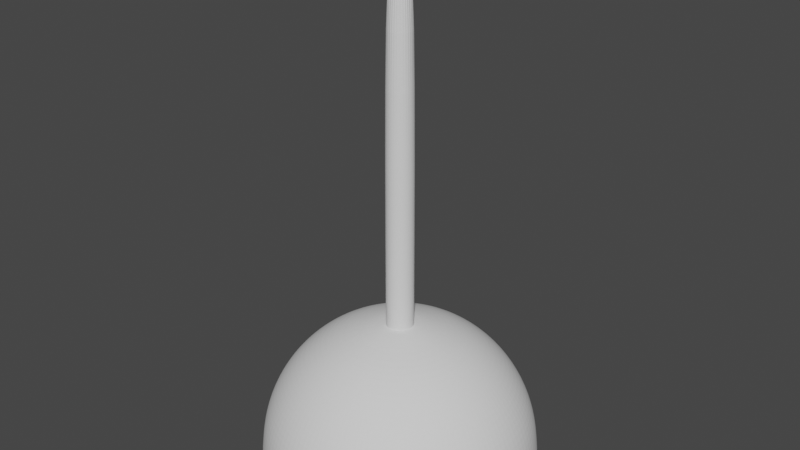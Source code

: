 # Source: Lamp_Shade.blend  (saved by Blender 2.93.20; exported with 4.5.12 LTS)
import bpy
from mathutils import Matrix  # noqa: F401  (used for matrix-valued properties, if any)

bpy.ops.wm.read_factory_settings(use_empty=True)
scene = bpy.context.scene
scene.name = 'Scene'

# ---- collections
col_collection = bpy.data.collections.new('Collection'); scene.collection.children.link(col_collection)

# ---- world
world_world = bpy.data.worlds.new('World'); scene.world = world_world
world_world.use_nodes = True; world_world.node_tree.nodes.clear()
_N = world_world.node_tree.nodes; _L = world_world.node_tree.links
n0 = _N.new('ShaderNodeOutputWorld'); n0.name = 'World Output'; n0.location = (300, 300)
n1 = _N.new('ShaderNodeBackground'); n1.name = 'Background'; n1.location = (10, 300)
n1.inputs[0].default_value = (0.05088, 0.05088, 0.05088, 1.0)
_L.new(n1.outputs[0], n0.inputs[0])
n0.is_active_output = True
world_world.color = (0.05088, 0.05088, 0.05088)
world_world.use_sun_shadow = False
world_world.sun_shadow_jitter_overblur = 0.0

# ---- meshes
me_sphere = bpy.data.meshes.new('Sphere')
me_sphere.from_pydata([(0.0, 0.1951, 0.9808), (0.0, 0.3827, 0.9239), (0.0, 0.5556, 0.8315), (0.0, 0.7071, 0.7071), (0.0, 0.8315, 0.5556), (0.0, 0.9239, 0.3827), (0.0, 0.9808, 0.1951), (0.03806, 0.1913, 0.9808), (0.07466, 0.3753, 0.9239), (0.1084, 0.5449, 0.8315), (0.1379, 0.6935, 0.7071), (0.1622, 0.8155, 0.5556), (0.1802, 0.9061, 0.3827), (0.1913, 0.9619, 0.1951), (0.1951, 0.9808, -4.371e-08), (0.07466, 0.1802, 0.9808), (0.1464, 0.3536, 0.9239), (0.2126, 0.5133, 0.8315), (0.2706, 0.6533, 0.7071), (0.3182, 0.7682, 0.5556), (0.3536, 0.8536, 0.3827), (0.3753, 0.9061, 0.1951), (0.3827, 0.9239, -4.371e-08), (-8.077e-08, -1.209e-07, 3.5), (-0.01903, 0.09567, 3.49), (-0.09567, 0.01903, 3.49), (0.1084, 0.1622, 0.9808), (0.2126, 0.3182, 0.9239), (0.3087, 0.4619, 0.8315), (0.3928, 0.5879, 0.7071), (0.4619, 0.6913, 0.5556), (0.5133, 0.7682, 0.3827), (0.5449, 0.8155, 0.1951), (0.5556, 0.8315, -4.371e-08), (-0.09012, 0.03733, 3.49), (-0.05419, 0.08111, 3.49), (-0.03733, 0.09012, 3.49), (-0.08111, 0.05419, 3.49), (-0.06897, 0.06897, 3.49), (-0.09567, -0.01903, 3.49), (0.1379, 0.1379, 0.9808), (0.2706, 0.2706, 0.9239), (0.3928, 0.3928, 0.8315), (0.5, 0.5, 0.7071), (0.5879, 0.5879, 0.5556), (0.6533, 0.6533, 0.3827), (0.6935, 0.6935, 0.1951), (0.7071, 0.7071, -4.371e-08), (0.1622, 0.1084, 0.9808), (0.3182, 0.2126, 0.9239), (0.4619, 0.3087, 0.8315), (0.5879, 0.3928, 0.7071), (0.6913, 0.4619, 0.5556), (0.7682, 0.5133, 0.3827), (0.8155, 0.5449, 0.1951), (0.8315, 0.5556, -4.371e-08), (0.1802, 0.07466, 0.9808), (0.3536, 0.1464, 0.9239), (0.5133, 0.2126, 0.8315), (0.6533, 0.2706, 0.7071), (0.7682, 0.3182, 0.5556), (0.8536, 0.3536, 0.3827), (0.9061, 0.3753, 0.1951), (0.9239, 0.3827, -4.371e-08), (0.1913, 0.03806, 0.9808), (0.3753, 0.07466, 0.9239), (0.5449, 0.1084, 0.8315), (0.6935, 0.1379, 0.7071), (0.8155, 0.1622, 0.5556), (0.9061, 0.1802, 0.3827), (0.9619, 0.1913, 0.1951), (0.9808, 0.1951, -4.371e-08), (0.1951, -6.874e-08, 0.9808), (0.3827, -1.209e-07, 0.9239), (0.5556, -1.134e-07, 0.8315), (0.7071, -4.638e-08, 0.7071), (0.8315, -9.109e-08, 0.5556), (0.9239, -1.658e-08, 0.3827), (0.9808, -9.109e-08, 0.1951), (1.0, -1.656e-07, -4.371e-08), (0.1913, -0.03806, 0.9808), (0.3753, -0.07466, 0.9239), (0.5449, -0.1084, 0.8315), (0.6935, -0.1379, 0.7071), (0.8155, -0.1622, 0.5556), (0.9061, -0.1802, 0.3827), (0.9619, -0.1913, 0.1951), (0.9808, -0.1951, -4.371e-08), (0.1802, -0.07466, 0.9808), (0.3536, -0.1464, 0.9239), (0.5133, -0.2126, 0.8315), (0.6533, -0.2706, 0.7071), (0.7682, -0.3182, 0.5556), (0.8536, -0.3536, 0.3827), (0.9061, -0.3753, 0.1951), (0.9239, -0.3827, -4.371e-08), (0.1622, -0.1084, 0.9808), (0.3182, -0.2126, 0.9239), (0.4619, -0.3087, 0.8315), (0.5879, -0.3928, 0.7071), (0.6913, -0.4619, 0.5556), (0.7682, -0.5133, 0.3827), (0.8155, -0.5449, 0.1951), (0.8315, -0.5556, -4.371e-08), (0.1379, -0.1379, 0.9808), (0.2706, -0.2706, 0.9239), (0.3928, -0.3928, 0.8315), (0.5, -0.5, 0.7071), (0.5879, -0.5879, 0.5556), (0.6533, -0.6533, 0.3827), (0.6935, -0.6935, 0.1951), (0.7071, -0.7071, -4.371e-08), (0.1084, -0.1622, 0.9808), (0.2126, -0.3182, 0.9239), (0.3087, -0.4619, 0.8315), (0.3928, -0.5879, 0.7071), (0.4619, -0.6913, 0.5556), (0.5133, -0.7682, 0.3827), (0.5449, -0.8155, 0.1951), (0.5556, -0.8315, -4.371e-08), (0.07466, -0.1802, 0.9808), (0.1464, -0.3536, 0.9239), (0.2126, -0.5133, 0.8315), (0.2706, -0.6533, 0.7071), (0.3182, -0.7682, 0.5556), (0.3536, -0.8536, 0.3827), (0.3753, -0.9061, 0.1951), (0.3827, -0.9239, -4.371e-08), (0.03806, -0.1913, 0.9808), (0.07466, -0.3753, 0.9239), (0.1084, -0.5449, 0.8315), (0.1379, -0.6935, 0.7071), (0.1622, -0.8155, 0.5556), (0.1802, -0.9061, 0.3827), (0.1913, -0.9619, 0.1951), (0.1951, -0.9808, -4.371e-08), (2.154e-09, -0.1951, 0.9808), (-2.765e-08, -0.3827, 0.9239), (-6.49e-08, -0.5556, 0.8315), (4.686e-08, -0.7071, 0.7071), (-1.275e-08, -0.8315, 0.5556), (1.706e-08, -0.9239, 0.3827), (-7.235e-08, -0.9808, 0.1951), (-2.661e-07, -1.0, -4.371e-08), (-0.03806, -0.1913, 0.9808), (-0.07466, -0.3753, 0.9239), (-0.1084, -0.5449, 0.8315), (-0.1379, -0.6935, 0.7071), (-0.1622, -0.8155, 0.5556), (-0.1802, -0.9061, 0.3827), (-0.1913, -0.9619, 0.1951), (-0.1951, -0.9808, -4.371e-08), (-0.07466, -0.1802, 0.9808), (-0.1464, -0.3536, 0.9239), (-0.2126, -0.5133, 0.8315), (-0.2706, -0.6533, 0.7071), (-0.3182, -0.7682, 0.5556), (-0.3536, -0.8536, 0.3827), (-0.3753, -0.9061, 0.1951), (-0.3827, -0.9239, -4.371e-08), (-0.1084, -0.1622, 0.9808), (-0.2126, -0.3182, 0.9239), (-0.3087, -0.4619, 0.8315), (-0.3928, -0.5879, 0.7071), (-0.4619, -0.6913, 0.5556), (-0.5133, -0.7682, 0.3827), (-0.5449, -0.8155, 0.1951), (-0.5556, -0.8315, -4.371e-08), (-0.09755, -9.667e-08, 3.49), (-0.1379, -0.1379, 0.9808), (-0.2706, -0.2706, 0.9239), (-0.3928, -0.3928, 0.8315), (-0.5, -0.5, 0.7071), (-0.5879, -0.5879, 0.5556), (-0.6533, -0.6533, 0.3827), (-0.6935, -0.6935, 0.1951), (-0.7071, -0.7071, -4.371e-08), (-0.08111, -0.05419, 3.49), (-0.09012, -0.03733, 3.49), (-0.05419, -0.08111, 3.49), (-0.06897, -0.06897, 3.49), (-0.03733, -0.09012, 3.49), (-0.01903, -0.09567, 3.49), (0.01903, 0.1932, 0.9808), (-0.1622, -0.1084, 0.9808), (-0.3182, -0.2126, 0.9239), (-0.4619, -0.3087, 0.8315), (-0.5879, -0.3928, 0.7071), (-0.6913, -0.4619, 0.5556), (-0.7682, -0.5133, 0.3827), (-0.8155, -0.5449, 0.1951), (-0.8315, -0.5556, -4.371e-08), (0.06897, -0.06897, 3.49), (0.08111, -0.05419, 3.49), (0.01903, -0.09567, 3.49), (-3.931e-08, -0.09755, 3.49), (0.05419, -0.08111, 3.49), (0.03733, -0.09012, 3.49), (-0.1802, -0.07466, 0.9808), (-0.3536, -0.1464, 0.9239), (-0.5133, -0.2126, 0.8315), (-0.6533, -0.2706, 0.7071), (-0.7682, -0.3182, 0.5556), (-0.8536, -0.3536, 0.3827), (-0.9061, -0.3753, 0.1951), (-0.9239, -0.3827, -4.371e-08), (0.09567, -0.01903, 3.49), (0.09012, -0.03733, 3.49), (0.09755, -9.481e-08, 3.49), (0.09567, 0.01903, 3.49), (-4.038e-08, 0.09755, 3.49), (0.08111, 0.05419, 3.49), (0.09012, 0.03733, 3.49), (-0.1913, -0.03806, 0.9808), (-0.3753, -0.07466, 0.9239), (-0.5449, -0.1084, 0.8315), (-0.6935, -0.1379, 0.7071), (-0.8155, -0.1622, 0.5556), (-0.9061, -0.1802, 0.3827), (-0.9619, -0.1913, 0.1951), (-0.9808, -0.1951, -4.371e-08), (0.05419, 0.08111, 3.49), (0.06897, 0.06897, 3.49), (0.01903, 0.09567, 3.49), (0.03733, 0.09012, 3.49), (-0.01903, 0.1932, 0.9808), (-0.01903, 0.09567, 0.9904), (-0.03733, 0.09012, 0.9904), (-0.1951, -7.246e-08, 0.9808), (-0.3827, -4.638e-08, 0.9239), (-0.5556, 5.771e-09, 0.8315), (-0.7071, -9.109e-08, 0.7071), (-0.8315, -4.638e-08, 0.5556), (-0.9239, -1.68e-09, 0.3827), (-0.9808, 7.283e-08, 0.1951), (-1.0, 3.858e-07, -4.371e-08), (-0.05419, 0.08111, 0.9904), (-0.06897, 0.06897, 0.9904), (-0.08111, 0.05419, 0.9904), (-0.09012, 0.03733, 0.9904), (-0.09567, 0.01903, 0.9904), (-0.09755, -9.667e-08, 0.9904), (-0.09567, -0.01903, 0.9904), (-0.1913, 0.03806, 0.9808), (-0.3753, 0.07466, 0.9239), (-0.5449, 0.1084, 0.8315), (-0.6935, 0.1379, 0.7071), (-0.8155, 0.1622, 0.5556), (-0.9061, 0.1802, 0.3827), (-0.9619, 0.1913, 0.1951), (-0.9808, 0.1951, -4.371e-08), (-0.08111, -0.05419, 0.9904), (-0.06897, -0.06897, 0.9904), (-0.05419, -0.08111, 0.9904), (-0.03733, -0.09012, 0.9904), (-0.01903, -0.09567, 0.9904), (-3.931e-08, -0.09755, 0.9904), (0.01903, -0.09567, 0.9904), (-0.1802, 0.07466, 0.9808), (-0.3536, 0.1464, 0.9239), (-0.5133, 0.2126, 0.8315), (-0.6533, 0.2706, 0.7071), (-0.7682, 0.3182, 0.5556), (-0.8536, 0.3536, 0.3827), (-0.9061, 0.3753, 0.1951), (-0.9239, 0.3827, -4.371e-08), (0.03733, -0.09012, 0.9904), (0.05419, -0.08111, 0.9904), (0.06897, -0.06897, 0.9904), (0.08111, -0.05419, 0.9904), (0.09012, -0.03733, 0.9904), (0.09567, -0.01903, 0.9904), (0.09755, -9.481e-08, 0.9904), (-0.1622, 0.1084, 0.9808), (-0.3182, 0.2126, 0.9239), (-0.4619, 0.3087, 0.8315), (-0.5879, 0.3928, 0.7071), (-0.6913, 0.4619, 0.5556), (-0.7682, 0.5133, 0.3827), (-0.8155, 0.5449, 0.1951), (-0.8315, 0.5556, -4.371e-08), (0.09567, 0.01903, 0.9904), (0.09012, 0.03733, 0.9904), (0.08111, 0.05419, 0.9904), (0.06897, 0.06897, 0.9904), (0.05419, 0.08111, 0.9904), (0.03733, 0.09012, 0.9904), (0.01903, 0.09567, 0.9904), (-0.1379, 0.1379, 0.9808), (-0.2706, 0.2706, 0.9239), (-0.3928, 0.3928, 0.8315), (-0.5, 0.5, 0.7071), (-0.5879, 0.5879, 0.5556), (-0.6533, 0.6533, 0.3827), (-0.6935, 0.6935, 0.1951), (-0.7071, 0.7071, -4.371e-08), (-4.038e-08, 0.09755, 0.9904), (-0.05636, 0.1858, 0.9808), (-0.09152, 0.1712, 0.9808), (-0.1232, 0.1501, 0.9808), (-0.1501, 0.1232, 0.9808), (-0.1712, 0.09152, 0.9808), (-0.1858, 0.05636, 0.9808), (-0.1084, 0.1622, 0.9808), (-0.2126, 0.3182, 0.9239), (-0.3087, 0.4619, 0.8315), (-0.3928, 0.5879, 0.7071), (-0.4619, 0.6913, 0.5556), (-0.5133, 0.7682, 0.3827), (-0.5449, 0.8155, 0.1951), (-0.5556, 0.8315, -4.371e-08), (-0.1932, 0.01903, 0.9808), (-0.1932, -0.01903, 0.9808), (-0.1858, -0.05636, 0.9808), (-0.1712, -0.09152, 0.9808), (-0.09012, -0.03733, 0.9904), (-0.1501, -0.1232, 0.9808), (-0.1232, -0.1501, 0.9808), (-0.07466, 0.1802, 0.9808), (-0.1464, 0.3536, 0.9239), (-0.2126, 0.5133, 0.8315), (-0.2706, 0.6533, 0.7071), (-0.3182, 0.7682, 0.5556), (-0.3536, 0.8536, 0.3827), (-0.3753, 0.9061, 0.1951), (-0.3827, 0.9239, -4.371e-08), (-0.09152, -0.1712, 0.9808), (-0.05636, -0.1858, 0.9808), (-0.01903, -0.1932, 0.9808), (0.01903, -0.1932, 0.9808), (0.05636, -0.1858, 0.9808), (0.09152, -0.1712, 0.9808), (0.1232, -0.1501, 0.9808), (-0.03806, 0.1913, 0.9808), (-0.07466, 0.3753, 0.9239), (-0.1084, 0.5449, 0.8315), (-0.1379, 0.6935, 0.7071), (-0.1622, 0.8155, 0.5556), (-0.1802, 0.9061, 0.3827), (-0.1913, 0.9619, 0.1951), (-0.1951, 0.9808, -4.371e-08), (0.1501, -0.1232, 0.9808), (0.1712, -0.09152, 0.9808), (0.1858, -0.05636, 0.9808), (0.1932, -0.01903, 0.9808), (0.1932, 0.01903, 0.9808), (0.1858, 0.05636, 0.9808), (0.1712, 0.09152, 0.9808), (5.386e-07, 1.0, -4.371e-08), (0.1501, 0.1232, 0.9808), (0.1232, 0.1501, 0.9808), (0.09152, 0.1712, 0.9808), (0.05636, 0.1858, 0.9808)], [], [(0, 296, 183), (182, 23, 181), (238, 239, 34, 37), (1, 0, 183, 7, 8), (351, 285, 26), (2, 1, 8, 9), (224, 23, 221), (3, 2, 9, 10), (223, 23, 224), (4, 3, 10, 11), (183, 287, 7), (5, 4, 11, 12), (270, 271, 206, 207), (6, 5, 12, 13), (349, 283, 48), (348, 6, 13, 14), (349, 284, 283), (14, 13, 21, 22), (7, 287, 352), (179, 23, 180), (352, 286, 15), (8, 7, 352, 15, 16), (351, 286, 285), (9, 8, 16, 17), (269, 270, 207, 193), (10, 9, 17, 18), (350, 285, 284), (11, 10, 18, 19), (350, 284, 40), (12, 11, 19, 20), (283, 284, 222, 211), (13, 12, 20, 21), (18, 17, 28, 29), (347, 283, 282), (19, 18, 29, 30), (347, 282, 56), (20, 19, 30, 31), (281, 282, 212, 209), (21, 20, 31, 32), (346, 282, 281), (22, 21, 32, 33), (15, 286, 351), (194, 23, 195), (240, 241, 168, 25), (16, 15, 351, 26, 27), (17, 16, 27, 28), (33, 32, 46, 47), (26, 285, 350), (27, 26, 350, 40, 41), (28, 27, 41, 42), (29, 28, 42, 43), (30, 29, 43, 44), (31, 30, 44, 45), (32, 31, 45, 46), (44, 43, 51, 52), (45, 44, 52, 53), (46, 45, 53, 54), (47, 46, 54, 55), (40, 284, 349), (41, 40, 349, 48, 49), (42, 41, 49, 50), (43, 42, 50, 51), (48, 283, 347), (49, 48, 347, 56, 57), (50, 49, 57, 58), (51, 50, 58, 59), (52, 51, 59, 60), (53, 52, 60, 61), (54, 53, 61, 62), (55, 54, 62, 63), (60, 59, 67, 68), (61, 60, 68, 69), (62, 61, 69, 70), (63, 62, 70, 71), (56, 282, 346), (57, 56, 346, 64, 65), (58, 57, 65, 66), (59, 58, 66, 67), (65, 64, 345, 72, 73), (66, 65, 73, 74), (67, 66, 74, 75), (68, 67, 75, 76), (69, 68, 76, 77), (70, 69, 77, 78), (71, 70, 78, 79), (64, 281, 345), (77, 76, 84, 85), (78, 77, 85, 86), (79, 78, 86, 87), (72, 272, 344), (73, 72, 344, 80, 81), (74, 73, 81, 82), (75, 74, 82, 83), (76, 75, 83, 84), (82, 81, 89, 90), (83, 82, 90, 91), (84, 83, 91, 92), (85, 84, 92, 93), (86, 85, 93, 94), (87, 86, 94, 95), (80, 271, 343), (81, 80, 343, 88, 89), (94, 93, 101, 102), (95, 94, 102, 103), (88, 270, 342), (89, 88, 342, 96, 97), (90, 89, 97, 98), (91, 90, 98, 99), (92, 91, 99, 100), (93, 92, 100, 101), (98, 97, 105, 106), (99, 98, 106, 107), (100, 99, 107, 108), (101, 100, 108, 109), (102, 101, 109, 110), (103, 102, 110, 111), (96, 269, 341), (97, 96, 341, 104, 105), (110, 109, 117, 118), (111, 110, 118, 119), (104, 268, 332), (105, 104, 332, 112, 113), (106, 105, 113, 114), (107, 106, 114, 115), (108, 107, 115, 116), (109, 108, 116, 117), (115, 114, 122, 123), (116, 115, 123, 124), (117, 116, 124, 125), (118, 117, 125, 126), (119, 118, 126, 127), (112, 267, 331), (113, 112, 331, 120, 121), (114, 113, 121, 122), (127, 126, 134, 135), (120, 266, 330), (121, 120, 330, 128, 129), (122, 121, 129, 130), (123, 122, 130, 131), (124, 123, 131, 132), (125, 124, 132, 133), (126, 125, 133, 134), (131, 130, 138, 139), (132, 131, 139, 140), (133, 132, 140, 141), (134, 133, 141, 142), (135, 134, 142, 143), (128, 257, 329), (129, 128, 329, 136, 137), (130, 129, 137, 138), (143, 142, 150, 151), (136, 256, 328), (137, 136, 328, 144, 145), (138, 137, 145, 146), (139, 138, 146, 147), (140, 139, 147, 148), (141, 140, 148, 149), (142, 141, 149, 150), (148, 147, 155, 156), (149, 148, 156, 157), (150, 149, 157, 158), (151, 150, 158, 159), (144, 255, 327), (145, 144, 327, 152, 153), (146, 145, 153, 154), (147, 146, 154, 155), (24, 23, 210), (153, 152, 326, 160, 161), (154, 153, 161, 162), (155, 154, 162, 163), (156, 155, 163, 164), (157, 156, 164, 165), (158, 157, 165, 166), (210, 23, 223), (159, 158, 166, 167), (152, 254, 326), (168, 23, 25), (165, 164, 173, 174), (34, 23, 37), (166, 165, 174, 175), (25, 23, 34), (167, 166, 175, 176), (160, 253, 317), (195, 23, 182), (35, 23, 36), (161, 160, 317, 169, 170), (36, 23, 24), (162, 161, 170, 171), (38, 23, 35), (163, 162, 171, 172), (37, 23, 38), (164, 163, 172, 173), (170, 169, 316, 184, 185), (253, 254, 181, 179), (171, 170, 185, 186), (345, 281, 272), (172, 171, 186, 187), (345, 272, 72), (173, 172, 187, 188), (227, 236, 35, 36), (174, 173, 188, 189), (178, 23, 39), (175, 174, 189, 190), (180, 23, 177), (176, 175, 190, 191), (169, 252, 316), (196, 23, 197), (346, 281, 64), (189, 188, 202, 203), (39, 23, 168), (190, 189, 203, 204), (177, 23, 178), (191, 190, 204, 205), (184, 251, 314), (197, 23, 194), (344, 272, 271), (185, 184, 314, 198, 199), (344, 271, 80), (186, 185, 199, 200), (272, 281, 209, 208), (187, 186, 200, 201), (343, 271, 270), (188, 187, 201, 202), (343, 270, 88), (342, 270, 269), (200, 199, 214, 215), (342, 269, 96), (201, 200, 215, 216), (282, 283, 211, 212), (202, 201, 216, 217), (341, 269, 268), (203, 202, 217, 218), (341, 268, 104), (204, 203, 218, 219), (296, 226, 24, 210), (205, 204, 219, 220), (198, 315, 313), (207, 23, 193), (285, 286, 224, 221), (199, 198, 313, 213, 214), (286, 287, 223, 224), (219, 218, 233, 234), (330, 266, 257), (220, 219, 234, 235), (213, 242, 312), (192, 23, 196), (332, 268, 267), (214, 213, 312, 228, 229), (332, 267, 112), (215, 214, 229, 230), (237, 238, 37, 38), (216, 215, 230, 231), (331, 267, 266), (217, 216, 231, 232), (331, 266, 120), (218, 217, 232, 233), (230, 229, 244, 245), (329, 257, 256), (231, 230, 245, 246), (329, 256, 136), (232, 231, 246, 247), (284, 285, 221, 222), (233, 232, 247, 248), (328, 256, 255), (234, 233, 248, 249), (328, 255, 144), (235, 234, 249, 250), (228, 241, 311), (193, 23, 192), (330, 257, 128), (229, 228, 311, 243, 244), (257, 266, 197, 194), (249, 248, 263, 264), (226, 227, 36, 24), (250, 249, 264, 265), (243, 240, 302), (206, 23, 207), (241, 242, 39, 168), (244, 243, 302, 258, 259), (327, 255, 254), (245, 244, 259, 260), (327, 254, 152), (246, 245, 260, 261), (242, 315, 178, 39), (247, 246, 261, 262), (326, 254, 253), (248, 247, 262, 263), (326, 253, 160), (252, 253, 179, 180), (261, 260, 275, 276), (316, 252, 251), (262, 261, 276, 277), (316, 251, 184), (263, 262, 277, 278), (271, 272, 208, 206), (264, 263, 278, 279), (314, 251, 315), (265, 264, 279, 280), (258, 239, 301), (208, 23, 206), (317, 253, 252), (259, 258, 301, 273, 274), (317, 252, 169), (260, 259, 274, 275), (312, 241, 228), (280, 279, 294, 295), (273, 238, 300), (209, 23, 208), (314, 315, 198), (274, 273, 300, 288, 289), (251, 252, 180, 177), (275, 274, 289, 290), (313, 315, 242), (276, 275, 290, 291), (313, 242, 213), (277, 276, 291, 292), (236, 237, 38, 35), (278, 277, 292, 293), (312, 242, 241), (279, 278, 293, 294), (256, 257, 194, 195), (292, 291, 306, 307), (302, 240, 239), (293, 292, 307, 308), (302, 239, 258), (294, 293, 308, 309), (268, 269, 193, 192), (295, 294, 309, 310), (288, 237, 299), (211, 23, 212), (315, 251, 177, 178), (289, 288, 299, 303, 304), (311, 241, 240), (290, 289, 304, 305), (311, 240, 243), (291, 290, 305, 306), (303, 236, 298), (212, 23, 209), (301, 239, 238), (304, 303, 298, 318, 319), (301, 238, 273), (305, 304, 319, 320), (254, 255, 182, 181), (306, 305, 320, 321), (300, 238, 237), (307, 306, 321, 322), (300, 237, 288), (308, 307, 322, 323), (287, 296, 210, 223), (309, 308, 323, 324), (299, 237, 236), (310, 309, 324, 325), (322, 321, 336, 337), (266, 267, 196, 197), (323, 322, 337, 338), (297, 227, 226), (324, 323, 338, 339), (297, 226, 333), (325, 324, 339, 340), (318, 227, 297), (222, 23, 211), (299, 236, 303), (319, 318, 297, 333, 334), (267, 268, 192, 196), (320, 319, 334, 335), (298, 236, 227), (321, 320, 335, 336), (298, 227, 318), (255, 256, 195, 182), (334, 333, 225, 0, 1), (225, 226, 296), (335, 334, 1, 2), (239, 240, 25, 34), (336, 335, 2, 3), (221, 23, 222), (337, 336, 3, 4), (183, 296, 287), (338, 337, 4, 5), (352, 287, 286), (339, 338, 5, 6), (225, 296, 0), (340, 339, 6, 348), (333, 226, 225), (181, 23, 179)])
_k = {(286, 287): 1.0, (284, 285): 1.0, (282, 283): 1.0, (287, 296): 1.0, (285, 286): 1.0, (281, 282): 1.0, (272, 281): 1.0, (270, 271): 1.0, (283, 284): 1.0, (266, 267): 1.0, (256, 257): 1.0, (271, 272): 1.0, (269, 270): 1.0, (268, 269): 1.0, (255, 256): 1.0, (254, 255): 1.0, (252, 253): 1.0, (267, 268): 1.0, (257, 266): 1.0, (251, 315): 1.0, (241, 242): 1.0, (253, 254): 1.0, (251, 252): 1.0, (237, 238): 1.0, (227, 236): 1.0, (239, 240): 1.0, (242, 315): 1.0, (240, 241): 1.0, (226, 227): 1.0, (226, 296): 1.0, (236, 237): 1.0, (238, 239): 1.0}
me_sphere.attributes.new('crease_edge', 'FLOAT', 'EDGE').data.foreach_set('value', [_k.get((min(e.vertices), max(e.vertices)), 0.0) for e in me_sphere.edges])
_uv = me_sphere.uv_layers.new(name='UVMap')
_uv.uv.foreach_set('vector', [0.75, 0.9375, 0.7422, 0.9688, 0.7344, 0.9375, 0.2109, 0.9688, 0.2031, 1.0, 0.1953, 0.9688, 0.9141, 0.9688, 0.9297, 0.9688, 0.9297, 0.9688, 0.9141, 0.9688, 0.75, 0.875, 0.75, 0.9375, 0.7344, 0.9375, 0.7188, 0.9375, 0.7188, 0.875, 0.6719, 0.9375, 0.6641, 0.9688, 0.6562, 0.9375, 0.75, 0.8125, 0.75, 0.875, 0.7188, 0.875, 0.7188, 0.8125, 0.6797, 0.9688, 0.6719, 1.0, 0.6641, 0.9688, 0.75, 0.75, 0.75, 0.8125, 0.7188, 0.8125, 0.7188, 0.75, 0.7109, 0.9688, 0.7031, 1.0, 0.6953, 0.9688, 0.75, 0.6875, 0.75, 0.75, 0.7188, 0.75, 0.7188, 0.6875, 0.7344, 0.9375, 0.7266, 0.9688, 0.7188, 0.9375, 0.75, 0.625, 0.75, 0.6875, 0.7188, 0.6875, 0.7188, 0.625, 0.4453, 0.9688, 0.4609, 0.9688, 0.4609, 0.9688, 0.4453, 0.9688, 0.75, 0.5625, 0.75, 0.625, 0.7188, 0.625, 0.7188, 0.5625, 0.6094, 0.9375, 0.6016, 0.9688, 0.5937, 0.9375, 0.75, 0.5, 0.75, 0.5625, 0.7188, 0.5625, 0.7188, 0.5, 0.6094, 0.9375, 0.6172, 0.9688, 0.6016, 0.9688, 0.7188, 0.5, 0.7188, 0.5625, 0.6875, 0.5625, 0.6875, 0.5, 0.7188, 0.9375, 0.7109, 0.9688, 0.7031, 0.9375, 0.1484, 0.9688, 0.1406, 1.0, 0.1328, 0.9688, 0.7031, 0.9375, 0.6953, 0.9688, 0.6875, 0.9375, 0.7188, 0.875, 0.7188, 0.9375, 0.7031, 0.9375, 0.6875, 0.9375, 0.6875, 0.875, 0.6719, 0.9375, 0.6797, 0.9688, 0.6641, 0.9688, 0.7188, 0.8125, 0.7188, 0.875, 0.6875, 0.875, 0.6875, 0.8125, 0.4141, 0.9688, 0.4297, 0.9688, 0.4297, 0.9688, 0.4141, 0.9688, 0.7188, 0.75, 0.7188, 0.8125, 0.6875, 0.8125, 0.6875, 0.75, 0.6406, 0.9375, 0.6484, 0.9688, 0.6328, 0.9688, 0.7188, 0.6875, 0.7188, 0.75, 0.6875, 0.75, 0.6875, 0.6875, 0.6406, 0.9375, 0.6328, 0.9688, 0.625, 0.9375, 0.7188, 0.625, 0.7188, 0.6875, 0.6875, 0.6875, 0.6875, 0.625, 0.6016, 0.9688, 0.6172, 0.9688, 0.6172, 0.9688, 0.6016, 0.9688, 0.7188, 0.5625, 0.7188, 0.625, 0.6875, 0.625, 0.6875, 0.5625, 0.6875, 0.75, 0.6875, 0.8125, 0.6562, 0.8125, 0.6562, 0.75, 0.5781, 0.9375, 0.5859, 0.9688, 0.5703, 0.9688, 0.6875, 0.6875, 0.6875, 0.75, 0.6562, 0.75, 0.6562, 0.6875, 0.5781, 0.9375, 0.5703, 0.9688, 0.5625, 0.9375, 0.6875, 0.625, 0.6875, 0.6875, 0.6562, 0.6875, 0.6562, 0.625, 0.5391, 0.9688, 0.5547, 0.9688, 0.5547, 0.9688, 0.5391, 0.9688, 0.6875, 0.5625, 0.6875, 0.625, 0.6562, 0.625, 0.6562, 0.5625, 0.5469, 0.9375, 0.5547, 0.9688, 0.5391, 0.9688, 0.6875, 0.5, 0.6875, 0.5625, 0.6562, 0.5625, 0.6562, 0.5, 0.6875, 0.9375, 0.6797, 0.9688, 0.6719, 0.9375, 0.2734, 0.9688, 0.2656, 1.0, 0.2578, 0.9688, 0.9766, 0.9688, 0.9922, 0.9688, 0.9922, 0.9688, 0.9766, 0.9688, 0.6875, 0.875, 0.6875, 0.9375, 0.6719, 0.9375, 0.6562, 0.9375, 0.6562, 0.875, 0.6875, 0.8125, 0.6875, 0.875, 0.6562, 0.875, 0.6562, 0.8125, 0.6562, 0.5, 0.6562, 0.5625, 0.625, 0.5625, 0.625, 0.5, 0.6562, 0.9375, 0.6484, 0.9688, 0.6406, 0.9375, 0.6562, 0.875, 0.6562, 0.9375, 0.6406, 0.9375, 0.625, 0.9375, 0.625, 0.875, 0.6562, 0.8125, 0.6562, 0.875, 0.625, 0.875, 0.625, 0.8125, 0.6562, 0.75, 0.6562, 0.8125, 0.625, 0.8125, 0.625, 0.75, 0.6562, 0.6875, 0.6562, 0.75, 0.625, 0.75, 0.625, 0.6875, 0.6562, 0.625, 0.6562, 0.6875, 0.625, 0.6875, 0.625, 0.625, 0.6562, 0.5625, 0.6562, 0.625, 0.625, 0.625, 0.625, 0.5625, 0.625, 0.6875, 0.625, 0.75, 0.5938, 0.75, 0.5938, 0.6875, 0.625, 0.625, 0.625, 0.6875, 0.5938, 0.6875, 0.5938, 0.625, 0.625, 0.5625, 0.625, 0.625, 0.5938, 0.625, 0.5938, 0.5625, 0.625, 0.5, 0.625, 0.5625, 0.5938, 0.5625, 0.5938, 0.5, 0.625, 0.9375, 0.6172, 0.9688, 0.6094, 0.9375, 0.625, 0.875, 0.625, 0.9375, 0.6094, 0.9375, 0.5937, 0.9375, 0.5937, 0.875, 0.625, 0.8125, 0.625, 0.875, 0.5937, 0.875, 0.5938, 0.8125, 0.625, 0.75, 0.625, 0.8125, 0.5938, 0.8125, 0.5938, 0.75, 0.5937, 0.9375, 0.5859, 0.9688, 0.5781, 0.9375, 0.5937, 0.875, 0.5937, 0.9375, 0.5781, 0.9375, 0.5625, 0.9375, 0.5625, 0.875, 0.5938, 0.8125, 0.5937, 0.875, 0.5625, 0.875, 0.5625, 0.8125, 0.5938, 0.75, 0.5938, 0.8125, 0.5625, 0.8125, 0.5625, 0.75, 0.5938, 0.6875, 0.5938, 0.75, 0.5625, 0.75, 0.5625, 0.6875, 0.5938, 0.625, 0.5938, 0.6875, 0.5625, 0.6875, 0.5625, 0.625, 0.5938, 0.5625, 0.5938, 0.625, 0.5625, 0.625, 0.5625, 0.5625, 0.5938, 0.5, 0.5938, 0.5625, 0.5625, 0.5625, 0.5625, 0.5, 0.5625, 0.6875, 0.5625, 0.75, 0.5312, 0.75, 0.5312, 0.6875, 0.5625, 0.625, 0.5625, 0.6875, 0.5312, 0.6875, 0.5312, 0.625, 0.5625, 0.5625, 0.5625, 0.625, 0.5312, 0.625, 0.5312, 0.5625, 0.5625, 0.5, 0.5625, 0.5625, 0.5312, 0.5625, 0.5312, 0.5, 0.5625, 0.9375, 0.5547, 0.9688, 0.5469, 0.9375, 0.5625, 0.875, 0.5625, 0.9375, 0.5469, 0.9375, 0.5312, 0.9375, 0.5312, 0.875, 0.5625, 0.8125, 0.5625, 0.875, 0.5312, 0.875, 0.5312, 0.8125, 0.5625, 0.75, 0.5625, 0.8125, 0.5312, 0.8125, 0.5312, 0.75, 0.5312, 0.875, 0.5312, 0.9375, 0.5156, 0.9375, 0.5, 0.9375, 0.5, 0.875, 0.5312, 0.8125, 0.5312, 0.875, 0.5, 0.875, 0.5, 0.8125, 0.5312, 0.75, 0.5312, 0.8125, 0.5, 0.8125, 0.5, 0.75, 0.5312, 0.6875, 0.5312, 0.75, 0.5, 0.75, 0.5, 0.6875, 0.5312, 0.625, 0.5312, 0.6875, 0.5, 0.6875, 0.5, 0.625, 0.5312, 0.5625, 0.5312, 0.625, 0.5, 0.625, 0.5, 0.5625, 0.5312, 0.5, 0.5312, 0.5625, 0.5, 0.5625, 0.5, 0.5, 0.5312, 0.9375, 0.5234, 0.9688, 0.5156, 0.9375, 0.5, 0.625, 0.5, 0.6875, 0.4687, 0.6875, 0.4688, 0.625, 0.5, 0.5625, 0.5, 0.625, 0.4688, 0.625, 0.4688, 0.5625, 0.5, 0.5, 0.5, 0.5625, 0.4688, 0.5625, 0.4687, 0.5, 0.5, 0.9375, 0.4922, 0.9688, 0.4844, 0.9375, 0.5, 0.875, 0.5, 0.9375, 0.4844, 0.9375, 0.4687, 0.9375, 0.4687, 0.875, 0.5, 0.8125, 0.5, 0.875, 0.4687, 0.875, 0.4687, 0.8125, 0.5, 0.75, 0.5, 0.8125, 0.4687, 0.8125, 0.4688, 0.75, 0.5, 0.6875, 0.5, 0.75, 0.4688, 0.75, 0.4687, 0.6875, 0.4687, 0.8125, 0.4687, 0.875, 0.4375, 0.875, 0.4375, 0.8125, 0.4688, 0.75, 0.4687, 0.8125, 0.4375, 0.8125, 0.4375, 0.75, 0.4687, 0.6875, 0.4688, 0.75, 0.4375, 0.75, 0.4375, 0.6875, 0.4688, 0.625, 0.4687, 0.6875, 0.4375, 0.6875, 0.4375, 0.625, 0.4688, 0.5625, 0.4688, 0.625, 0.4375, 0.625, 0.4375, 0.5625, 0.4687, 0.5, 0.4688, 0.5625, 0.4375, 0.5625, 0.4375, 0.5, 0.4687, 0.9375, 0.4609, 0.9688, 0.4531, 0.9375, 0.4687, 0.875, 0.4687, 0.9375, 0.4531, 0.9375, 0.4375, 0.9375, 0.4375, 0.875, 0.4375, 0.5625, 0.4375, 0.625, 0.4062, 0.625, 0.4062, 0.5625, 0.4375, 0.5, 0.4375, 0.5625, 0.4062, 0.5625, 0.4062, 0.5, 0.4375, 0.9375, 0.4297, 0.9688, 0.4219, 0.9375, 0.4375, 0.875, 0.4375, 0.9375, 0.4219, 0.9375, 0.4062, 0.9375, 0.4062, 0.875, 0.4375, 0.8125, 0.4375, 0.875, 0.4062, 0.875, 0.4062, 0.8125, 0.4375, 0.75, 0.4375, 0.8125, 0.4062, 0.8125, 0.4062, 0.75, 0.4375, 0.6875, 0.4375, 0.75, 0.4062, 0.75, 0.4062, 0.6875, 0.4375, 0.625, 0.4375, 0.6875, 0.4062, 0.6875, 0.4062, 0.625, 0.4062, 0.8125, 0.4062, 0.875, 0.375, 0.875, 0.375, 0.8125, 0.4062, 0.75, 0.4062, 0.8125, 0.375, 0.8125, 0.375, 0.75, 0.4062, 0.6875, 0.4062, 0.75, 0.375, 0.75, 0.375, 0.6875, 0.4062, 0.625, 0.4062, 0.6875, 0.375, 0.6875, 0.375, 0.625, 0.4062, 0.5625, 0.4062, 0.625, 0.375, 0.625, 0.375, 0.5625, 0.4062, 0.5, 0.4062, 0.5625, 0.375, 0.5625, 0.375, 0.5, 0.4062, 0.9375, 0.3984, 0.9688, 0.3906, 0.9375, 0.4062, 0.875, 0.4062, 0.9375, 0.3906, 0.9375, 0.375, 0.9375, 0.375, 0.875, 0.375, 0.5625, 0.375, 0.625, 0.3438, 0.625, 0.3438, 0.5625, 0.375, 0.5, 0.375, 0.5625, 0.3438, 0.5625, 0.3437, 0.5, 0.375, 0.9375, 0.3672, 0.9688, 0.3594, 0.9375, 0.375, 0.875, 0.375, 0.9375, 0.3594, 0.9375, 0.3437, 0.9375, 0.3438, 0.875, 0.375, 0.8125, 0.375, 0.875, 0.3438, 0.875, 0.3438, 0.8125, 0.375, 0.75, 0.375, 0.8125, 0.3438, 0.8125, 0.3438, 0.75, 0.375, 0.6875, 0.375, 0.75, 0.3438, 0.75, 0.3438, 0.6875, 0.375, 0.625, 0.375, 0.6875, 0.3438, 0.6875, 0.3438, 0.625, 0.3438, 0.75, 0.3438, 0.8125, 0.3125, 0.8125, 0.3125, 0.75, 0.3438, 0.6875, 0.3438, 0.75, 0.3125, 0.75, 0.3125, 0.6875, 0.3438, 0.625, 0.3438, 0.6875, 0.3125, 0.6875, 0.3125, 0.625, 0.3438, 0.5625, 0.3438, 0.625, 0.3125, 0.625, 0.3125, 0.5625, 0.3437, 0.5, 0.3438, 0.5625, 0.3125, 0.5625, 0.3125, 0.5, 0.3437, 0.9375, 0.3359, 0.9688, 0.3281, 0.9375, 0.3438, 0.875, 0.3437, 0.9375, 0.3281, 0.9375, 0.3125, 0.9375, 0.3125, 0.875, 0.3438, 0.8125, 0.3438, 0.875, 0.3125, 0.875, 0.3125, 0.8125, 0.3125, 0.5, 0.3125, 0.5625, 0.2812, 0.5625, 0.2812, 0.5, 0.3125, 0.9375, 0.3047, 0.9688, 0.2969, 0.9375, 0.3125, 0.875, 0.3125, 0.9375, 0.2969, 0.9375, 0.2812, 0.9375, 0.2812, 0.875, 0.3125, 0.8125, 0.3125, 0.875, 0.2812, 0.875, 0.2812, 0.8125, 0.3125, 0.75, 0.3125, 0.8125, 0.2812, 0.8125, 0.2812, 0.75, 0.3125, 0.6875, 0.3125, 0.75, 0.2812, 0.75, 0.2812, 0.6875, 0.3125, 0.625, 0.3125, 0.6875, 0.2812, 0.6875, 0.2812, 0.625, 0.3125, 0.5625, 0.3125, 0.625, 0.2812, 0.625, 0.2812, 0.5625, 0.2812, 0.75, 0.2812, 0.8125, 0.25, 0.8125, 0.25, 0.75, 0.2812, 0.6875, 0.2812, 0.75, 0.25, 0.75, 0.25, 0.6875, 0.2812, 0.625, 0.2812, 0.6875, 0.25, 0.6875, 0.25, 0.625, 0.2812, 0.5625, 0.2812, 0.625, 0.25, 0.625, 0.25, 0.5625, 0.2812, 0.5, 0.2812, 0.5625, 0.25, 0.5625, 0.25, 0.5, 0.2812, 0.9375, 0.2734, 0.9688, 0.2656, 0.9375, 0.2812, 0.875, 0.2812, 0.9375, 0.2656, 0.9375, 0.25, 0.9375, 0.25, 0.875, 0.2812, 0.8125, 0.2812, 0.875, 0.25, 0.875, 0.25, 0.8125, 0.25, 0.5, 0.25, 0.5625, 0.2188, 0.5625, 0.2187, 0.5, 0.25, 0.9375, 0.2422, 0.9688, 0.2344, 0.9375, 0.25, 0.875, 0.25, 0.9375, 0.2344, 0.9375, 0.2188, 0.9375, 0.2188, 0.875, 0.25, 0.8125, 0.25, 0.875, 0.2188, 0.875, 0.2188, 0.8125, 0.25, 0.75, 0.25, 0.8125, 0.2188, 0.8125, 0.2188, 0.75, 0.25, 0.6875, 0.25, 0.75, 0.2188, 0.75, 0.2188, 0.6875, 0.25, 0.625, 0.25, 0.6875, 0.2188, 0.6875, 0.2188, 0.625, 0.25, 0.5625, 0.25, 0.625, 0.2188, 0.625, 0.2188, 0.5625, 0.2188, 0.6875, 0.2188, 0.75, 0.1875, 0.75, 0.1875, 0.6875, 0.2188, 0.625, 0.2188, 0.6875, 0.1875, 0.6875, 0.1875, 0.625, 0.2188, 0.5625, 0.2188, 0.625, 0.1875, 0.625, 0.1875, 0.5625, 0.2187, 0.5, 0.2188, 0.5625, 0.1875, 0.5625, 0.1875, 0.5, 0.2188, 0.9375, 0.2109, 0.9688, 0.2031, 0.9375, 0.2188, 0.875, 0.2188, 0.9375, 0.2031, 0.9375, 0.1875, 0.9375, 0.1875, 0.875, 0.2188, 0.8125, 0.2188, 0.875, 0.1875, 0.875, 0.1875, 0.8125, 0.2188, 0.75, 0.2188, 0.8125, 0.1875, 0.8125, 0.1875, 0.75, 0.7734, 0.9688, 0.7656, 1.0, 0.7578, 0.9688, 0.1875, 0.875, 0.1875, 0.9375, 0.1719, 0.9375, 0.1563, 0.9375, 0.1563, 0.875, 0.1875, 0.8125, 0.1875, 0.875, 0.1563, 0.875, 0.1562, 0.8125, 0.1875, 0.75, 0.1875, 0.8125, 0.1562, 0.8125, 0.1563, 0.75, 0.1875, 0.6875, 0.1875, 0.75, 0.1563, 0.75, 0.1563, 0.6875, 0.1875, 0.625, 0.1875, 0.6875, 0.1563, 0.6875, 0.1563, 0.625, 0.1875, 0.5625, 0.1875, 0.625, 0.1563, 0.625, 0.1562, 0.5625, 0.7422, 0.9688, 0.7344, 1.0, 0.7266, 0.9688, 0.1875, 0.5, 0.1875, 0.5625, 0.1562, 0.5625, 0.1562, 0.5, 0.1875, 0.9375, 0.1797, 0.9688, 0.1719, 0.9375, 0.9922, 0.9688, 0.9844, 1.0, 0.9766, 0.9688, 0.1563, 0.625, 0.1563, 0.6875, 0.125, 0.6875, 0.125, 0.625, 0.9297, 0.9688, 0.9219, 1.0, 0.9141, 0.9688, 0.1562, 0.5625, 0.1563, 0.625, 0.125, 0.625, 0.125, 0.5625, 0.9609, 0.9688, 0.9531, 1.0, 0.9453, 0.9688, 0.1562, 0.5, 0.1562, 0.5625, 0.125, 0.5625, 0.125, 0.5, 0.1563, 0.9375, 0.1484, 0.9688, 0.1406, 0.9375, 0.2422, 0.9688, 0.2344, 1.0, 0.2266, 0.9688, 0.8359, 0.9688, 0.8281, 1.0, 0.8203, 0.9688, 0.1563, 0.875, 0.1563, 0.9375, 0.1406, 0.9375, 0.125, 0.9375, 0.125, 0.875, 0.8047, 0.9688, 0.7969, 1.0, 0.7891, 0.9688, 0.1562, 0.8125, 0.1563, 0.875, 0.125, 0.875, 0.125, 0.8125, 0.8672, 0.9688, 0.8594, 1.0, 0.8516, 0.9688, 0.1563, 0.75, 0.1562, 0.8125, 0.125, 0.8125, 0.125, 0.75, 0.8984, 0.9688, 0.8906, 1.0, 0.8828, 0.9688, 0.1563, 0.6875, 0.1563, 0.75, 0.125, 0.75, 0.125, 0.6875, 0.125, 0.875, 0.125, 0.9375, 0.1094, 0.9375, 0.09375, 0.9375, 0.09375, 0.875, 0.1641, 0.9688, 0.1797, 0.9688, 0.1797, 0.9688, 0.1641, 0.9688, 0.125, 0.8125, 0.125, 0.875, 0.09375, 0.875, 0.09375, 0.8125, 0.5156, 0.9375, 0.5234, 0.9688, 0.5078, 0.9688, 0.125, 0.75, 0.125, 0.8125, 0.09375, 0.8125, 0.09375, 0.75, 0.5156, 0.9375, 0.5078, 0.9688, 0.5, 0.9375, 0.125, 0.6875, 0.125, 0.75, 0.09375, 0.75, 0.09375, 0.6875, 0.8203, 0.9688, 0.8359, 0.9688, 0.8359, 0.9688, 0.8203, 0.9688, 0.125, 0.625, 0.125, 0.6875, 0.09375, 0.6875, 0.09375, 0.625, 0.05469, 0.9688, 0.04688, 1.0, 0.03906, 0.9688, 0.125, 0.5625, 0.125, 0.625, 0.09375, 0.625, 0.09375, 0.5625, 0.1172, 0.9688, 0.1094, 1.0, 0.1016, 0.9688, 0.125, 0.5, 0.125, 0.5625, 0.09375, 0.5625, 0.09375, 0.5, 0.125, 0.9375, 0.1172, 0.9688, 0.1094, 0.9375, 0.3359, 0.9688, 0.3281, 1.0, 0.3203, 0.9688, 0.5469, 0.9375, 0.5391, 0.9688, 0.5312, 0.9375, 0.09375, 0.625, 0.09375, 0.6875, 0.0625, 0.6875, 0.0625, 0.625, 0.02344, 0.9688, 0.01563, 1.0, 0.007813, 0.9688, 0.09375, 0.5625, 0.09375, 0.625, 0.0625, 0.625, 0.0625, 0.5625, 0.08594, 0.9688, 0.07813, 1.0, 0.07031, 0.9688, 0.09375, 0.5, 0.09375, 0.5625, 0.0625, 0.5625, 0.0625, 0.5, 0.09375, 0.9375, 0.08594, 0.9688, 0.07813, 0.9375, 0.3047, 0.9688, 0.2969, 1.0, 0.2891, 0.9688, 0.4844, 0.9375, 0.4922, 0.9688, 0.4766, 0.9688, 0.09375, 0.875, 0.09375, 0.9375, 0.07813, 0.9375, 0.0625, 0.9375, 0.0625, 0.875, 0.4844, 0.9375, 0.4766, 0.9688, 0.4687, 0.9375, 0.09375, 0.8125, 0.09375, 0.875, 0.0625, 0.875, 0.0625, 0.8125, 0.5078, 0.9688, 0.5234, 0.9688, 0.5234, 0.9688, 0.5078, 0.9688, 0.09375, 0.75, 0.09375, 0.8125, 0.0625, 0.8125, 0.0625, 0.75, 0.4531, 0.9375, 0.4609, 0.9688, 0.4453, 0.9688, 0.09375, 0.6875, 0.09375, 0.75, 0.0625, 0.75, 0.0625, 0.6875, 0.4531, 0.9375, 0.4453, 0.9688, 0.4375, 0.9375, 0.4219, 0.9375, 0.4297, 0.9688, 0.4141, 0.9688, 0.0625, 0.8125, 0.0625, 0.875, 0.03125, 0.875, 0.03125, 0.8125, 0.4219, 0.9375, 0.4141, 0.9688, 0.4062, 0.9375, 0.0625, 0.75, 0.0625, 0.8125, 0.03125, 0.8125, 0.03125, 0.75, 0.5703, 0.9688, 0.5859, 0.9688, 0.5859, 0.9688, 0.5703, 0.9688, 0.0625, 0.6875, 0.0625, 0.75, 0.03125, 0.75, 0.03125, 0.6875, 0.3906, 0.9375, 0.3984, 0.9688, 0.3828, 0.9688, 0.0625, 0.625, 0.0625, 0.6875, 0.03125, 0.6875, 0.03125, 0.625, 0.3906, 0.9375, 0.3828, 0.9688, 0.375, 0.9375, 0.0625, 0.5625, 0.0625, 0.625, 0.03125, 0.625, 0.03125, 0.5625, 0.7578, 0.9688, 0.7734, 0.9688, 0.7734, 0.9688, 0.7578, 0.9688, 0.0625, 0.5, 0.0625, 0.5625, 0.03125, 0.5625, 0.03125, 0.5, 0.0625, 0.9375, 0.05469, 0.9688, 0.04688, 0.9375, 0.4297, 0.9688, 0.4219, 1.0, 0.4141, 0.9688, 0.6641, 0.9688, 0.6797, 0.9688, 0.6797, 0.9688, 0.6641, 0.9688, 0.0625, 0.875, 0.0625, 0.9375, 0.04688, 0.9375, 0.03125, 0.9375, 0.03125, 0.875, 0.6953, 0.9688, 0.7109, 0.9688, 0.7109, 0.9688, 0.6953, 0.9688, 0.03125, 0.5625, 0.03125, 0.625, 0.0, 0.625, 0.0, 0.5625, 0.2969, 0.9375, 0.3047, 0.9688, 0.2891, 0.9688, 0.03125, 0.5, 0.03125, 0.5625, 0.0, 0.5625, 0.0, 0.5, 0.03125, 0.9375, 0.02344, 0.9688, 0.01563, 0.9375, 0.3672, 0.9688, 0.3594, 1.0, 0.3516, 0.9688, 0.3594, 0.9375, 0.3672, 0.9688, 0.3516, 0.9688, 0.03125, 0.875, 0.03125, 0.9375, 0.01563, 0.9375, 8.941e-08, 0.9375, 2.98e-08, 0.875, 0.3594, 0.9375, 0.3516, 0.9688, 0.3437, 0.9375, 0.03125, 0.8125, 0.03125, 0.875, 2.98e-08, 0.875, 0.0, 0.8125, 0.8828, 0.9688, 0.8984, 0.9688, 0.8984, 0.9688, 0.8828, 0.9688, 0.03125, 0.75, 0.03125, 0.8125, 0.0, 0.8125, 2.98e-08, 0.75, 0.3281, 0.9375, 0.3359, 0.9688, 0.3203, 0.9688, 0.03125, 0.6875, 0.03125, 0.75, 2.98e-08, 0.75, 2.98e-08, 0.6875, 0.3281, 0.9375, 0.3203, 0.9688, 0.3125, 0.9375, 0.03125, 0.625, 0.03125, 0.6875, 2.98e-08, 0.6875, 0.0, 0.625, 1.0, 0.8125, 1.0, 0.875, 0.9688, 0.875, 0.9688, 0.8125, 0.2656, 0.9375, 0.2734, 0.9688, 0.2578, 0.9688, 1.0, 0.75, 1.0, 0.8125, 0.9688, 0.8125, 0.9688, 0.75, 0.2656, 0.9375, 0.2578, 0.9688, 0.25, 0.9375, 1.0, 0.6875, 1.0, 0.75, 0.9688, 0.75, 0.9688, 0.6875, 0.6328, 0.9688, 0.6484, 0.9688, 0.6484, 0.9688, 0.6328, 0.9688, 1.0, 0.625, 1.0, 0.6875, 0.9688, 0.6875, 0.9688, 0.625, 0.2344, 0.9375, 0.2422, 0.9688, 0.2266, 0.9688, 1.0, 0.5625, 1.0, 0.625, 0.9688, 0.625, 0.9688, 0.5625, 0.2344, 0.9375, 0.2266, 0.9688, 0.2188, 0.9375, 1.0, 0.5, 1.0, 0.5625, 0.9688, 0.5625, 0.9687, 0.5, 1.0, 0.9375, 0.9922, 0.9688, 0.9844, 0.9375, 0.3984, 0.9688, 0.3906, 1.0, 0.3828, 0.9688, 0.2969, 0.9375, 0.2891, 0.9688, 0.2812, 0.9375, 1.0, 0.875, 1.0, 0.9375, 0.9844, 0.9375, 0.9688, 0.9375, 0.9688, 0.875, 0.2891, 0.9688, 0.3047, 0.9688, 0.3047, 0.9688, 0.2891, 0.9688, 0.9688, 0.5625, 0.9688, 0.625, 0.9375, 0.625, 0.9375, 0.5625, 0.7891, 0.9688, 0.8047, 0.9688, 0.8047, 0.9688, 0.7891, 0.9688, 0.9687, 0.5, 0.9688, 0.5625, 0.9375, 0.5625, 0.9375, 0.5, 0.9688, 0.9375, 0.9609, 0.9688, 0.9531, 0.9375, 0.4609, 0.9688, 0.4531, 1.0, 0.4453, 0.9688, 0.007813, 0.9688, 0.02344, 0.9688, 0.02344, 0.9688, 0.007813, 0.9688, 0.9688, 0.875, 0.9688, 0.9375, 0.9531, 0.9375, 0.9375, 0.9375, 0.9375, 0.875, 0.2031, 0.9375, 0.2109, 0.9688, 0.1953, 0.9688, 0.9688, 0.8125, 0.9688, 0.875, 0.9375, 0.875, 0.9375, 0.8125, 0.2031, 0.9375, 0.1953, 0.9688, 0.1875, 0.9375, 0.9688, 0.75, 0.9688, 0.8125, 0.9375, 0.8125, 0.9375, 0.75, 0.03906, 0.9688, 0.05469, 0.9688, 0.05469, 0.9688, 0.03906, 0.9688, 0.9688, 0.6875, 0.9688, 0.75, 0.9375, 0.75, 0.9375, 0.6875, 0.1719, 0.9375, 0.1797, 0.9688, 0.1641, 0.9688, 0.9688, 0.625, 0.9688, 0.6875, 0.9375, 0.6875, 0.9375, 0.625, 0.1719, 0.9375, 0.1641, 0.9688, 0.1563, 0.9375, 0.1328, 0.9688, 0.1484, 0.9688, 0.1484, 0.9688, 0.1328, 0.9688, 0.9375, 0.75, 0.9375, 0.8125, 0.9062, 0.8125, 0.9062, 0.75, 0.1094, 0.9375, 0.1172, 0.9688, 0.1016, 0.9688, 0.9375, 0.6875, 0.9375, 0.75, 0.9062, 0.75, 0.9062, 0.6875, 0.1094, 0.9375, 0.1016, 0.9688, 0.09375, 0.9375, 0.9375, 0.625, 0.9375, 0.6875, 0.9062, 0.6875, 0.9062, 0.625, 0.4766, 0.9688, 0.4922, 0.9688, 0.4922, 0.9688, 0.4766, 0.9688, 0.9375, 0.5625, 0.9375, 0.625, 0.9062, 0.625, 0.9062, 0.5625, 0.07813, 0.9375, 0.08594, 0.9688, 0.07031, 0.9688, 0.9375, 0.5, 0.9375, 0.5625, 0.9062, 0.5625, 0.9062, 0.5, 0.9375, 0.9375, 0.9297, 0.9688, 0.9219, 0.9375, 0.4922, 0.9688, 0.4844, 1.0, 0.4766, 0.9688, 0.1406, 0.9375, 0.1484, 0.9688, 0.1328, 0.9688, 0.9375, 0.875, 0.9375, 0.9375, 0.9219, 0.9375, 0.9062, 0.9375, 0.9062, 0.875, 0.1406, 0.9375, 0.1328, 0.9688, 0.125, 0.9375, 0.9375, 0.8125, 0.9375, 0.875, 0.9062, 0.875, 0.9062, 0.8125, 0.01563, 0.9375, 0.007813, 0.9688, 8.941e-08, 0.9375, 0.9062, 0.5, 0.9062, 0.5625, 0.875, 0.5625, 0.875, 0.5, 0.9062, 0.9375, 0.8984, 0.9688, 0.8906, 0.9375, 0.5234, 0.9688, 0.5156, 1.0, 0.5078, 0.9688, 0.07813, 0.9375, 0.07031, 0.9688, 0.0625, 0.9375, 0.9062, 0.875, 0.9062, 0.9375, 0.8906, 0.9375, 0.875, 0.9375, 0.875, 0.875, 0.1016, 0.9688, 0.1172, 0.9688, 0.1172, 0.9688, 0.1016, 0.9688, 0.9062, 0.8125, 0.9062, 0.875, 0.875, 0.875, 0.875, 0.8125, 0.04688, 0.9375, 0.05469, 0.9688, 0.03906, 0.9688, 0.9062, 0.75, 0.9062, 0.8125, 0.875, 0.8125, 0.875, 0.75, 0.04688, 0.9375, 0.03906, 0.9688, 0.03125, 0.9375, 0.9062, 0.6875, 0.9062, 0.75, 0.875, 0.75, 0.875, 0.6875, 0.8516, 0.9688, 0.8672, 0.9688, 0.8672, 0.9688, 0.8516, 0.9688, 0.9062, 0.625, 0.9062, 0.6875, 0.875, 0.6875, 0.875, 0.625, 0.01563, 0.9375, 0.02344, 0.9688, 0.007813, 0.9688, 0.9062, 0.5625, 0.9062, 0.625, 0.875, 0.625, 0.875, 0.5625, 0.2578, 0.9688, 0.2734, 0.9688, 0.2734, 0.9688, 0.2578, 0.9688, 0.875, 0.6875, 0.875, 0.75, 0.8438, 0.75, 0.8438, 0.6875, 0.9531, 0.9375, 0.9609, 0.9688, 0.9453, 0.9688, 0.875, 0.625, 0.875, 0.6875, 0.8438, 0.6875, 0.8438, 0.625, 0.9531, 0.9375, 0.9453, 0.9688, 0.9375, 0.9375, 0.875, 0.5625, 0.875, 0.625, 0.8438, 0.625, 0.8438, 0.5625, 0.3828, 0.9688, 0.3984, 0.9688, 0.3984, 0.9688, 0.3828, 0.9688, 0.875, 0.5, 0.875, 0.5625, 0.8438, 0.5625, 0.8437, 0.5, 0.875, 0.9375, 0.8672, 0.9688, 0.8594, 0.9375, 0.5859, 0.9688, 0.5781, 1.0, 0.5703, 0.9688, 0.07031, 0.9688, 0.08594, 0.9688, 0.08594, 0.9688, 0.07031, 0.9688, 0.875, 0.875, 0.875, 0.9375, 0.8594, 0.9375, 0.8438, 0.9375, 0.8438, 0.875, 0.9844, 0.9375, 0.9922, 0.9688, 0.9766, 0.9688, 0.875, 0.8125, 0.875, 0.875, 0.8438, 0.875, 0.8438, 0.8125, 0.9844, 0.9375, 0.9766, 0.9688, 0.9688, 0.9375, 0.875, 0.75, 0.875, 0.8125, 0.8438, 0.8125, 0.8438, 0.75, 0.8438, 0.9375, 0.8359, 0.9688, 0.8281, 0.9375, 0.5547, 0.9688, 0.5469, 1.0, 0.5391, 0.9688, 0.9219, 0.9375, 0.9297, 0.9688, 0.9141, 0.9688, 0.8438, 0.875, 0.8438, 0.9375, 0.8281, 0.9375, 0.8125, 0.9375, 0.8125, 0.875, 0.9219, 0.9375, 0.9141, 0.9688, 0.9062, 0.9375, 0.8438, 0.8125, 0.8438, 0.875, 0.8125, 0.875, 0.8125, 0.8125, 0.1953, 0.9688, 0.2109, 0.9688, 0.2109, 0.9688, 0.1953, 0.9688, 0.8438, 0.75, 0.8438, 0.8125, 0.8125, 0.8125, 0.8125, 0.75, 0.8906, 0.9375, 0.8984, 0.9688, 0.8828, 0.9688, 0.8438, 0.6875, 0.8438, 0.75, 0.8125, 0.75, 0.8125, 0.6875, 0.8906, 0.9375, 0.8828, 0.9688, 0.875, 0.9375, 0.8438, 0.625, 0.8438, 0.6875, 0.8125, 0.6875, 0.8125, 0.625, 0.7266, 0.9688, 0.7422, 0.9688, 0.7422, 0.9688, 0.7266, 0.9688, 0.8438, 0.5625, 0.8438, 0.625, 0.8125, 0.625, 0.8125, 0.5625, 0.8594, 0.9375, 0.8672, 0.9688, 0.8516, 0.9688, 0.8437, 0.5, 0.8438, 0.5625, 0.8125, 0.5625, 0.8125, 0.5, 0.8125, 0.6875, 0.8125, 0.75, 0.7812, 0.75, 0.7812, 0.6875, 0.3203, 0.9688, 0.3359, 0.9688, 0.3359, 0.9688, 0.3203, 0.9688, 0.8125, 0.625, 0.8125, 0.6875, 0.7812, 0.6875, 0.7812, 0.625, 0.7969, 0.9375, 0.8047, 0.9688, 0.7891, 0.9688, 0.8125, 0.5625, 0.8125, 0.625, 0.7812, 0.625, 0.7812, 0.5625, 0.7969, 0.9375, 0.7891, 0.9688, 0.7812, 0.9375, 0.8125, 0.5, 0.8125, 0.5625, 0.7812, 0.5625, 0.7812, 0.5, 0.8125, 0.9375, 0.8047, 0.9688, 0.7969, 0.9375, 0.6172, 0.9688, 0.6094, 1.0, 0.6016, 0.9688, 0.8594, 0.9375, 0.8516, 0.9688, 0.8438, 0.9375, 0.8125, 0.875, 0.8125, 0.9375, 0.7969, 0.9375, 0.7812, 0.9375, 0.7812, 0.875, 0.3516, 0.9688, 0.3672, 0.9688, 0.3672, 0.9688, 0.3516, 0.9688, 0.8125, 0.8125, 0.8125, 0.875, 0.7812, 0.875, 0.7812, 0.8125, 0.8281, 0.9375, 0.8359, 0.9688, 0.8203, 0.9688, 0.8125, 0.75, 0.8125, 0.8125, 0.7812, 0.8125, 0.7812, 0.75, 0.8281, 0.9375, 0.8203, 0.9688, 0.8125, 0.9375, 0.2266, 0.9688, 0.2422, 0.9688, 0.2422, 0.9688, 0.2266, 0.9688, 0.7812, 0.875, 0.7812, 0.9375, 0.7656, 0.9375, 0.75, 0.9375, 0.75, 0.875, 0.7656, 0.9375, 0.7734, 0.9688, 0.7578, 0.9688, 0.7812, 0.8125, 0.7812, 0.875, 0.75, 0.875, 0.75, 0.8125, 0.9453, 0.9688, 0.9609, 0.9688, 0.9609, 0.9688, 0.9453, 0.9688, 0.7812, 0.75, 0.7812, 0.8125, 0.75, 0.8125, 0.75, 0.75, 0.6484, 0.9688, 0.6406, 1.0, 0.6328, 0.9688, 0.7812, 0.6875, 0.7812, 0.75, 0.75, 0.75, 0.75, 0.6875, 0.7344, 0.9375, 0.7422, 0.9688, 0.7266, 0.9688, 0.7812, 0.625, 0.7812, 0.6875, 0.75, 0.6875, 0.75, 0.625, 0.7031, 0.9375, 0.7109, 0.9688, 0.6953, 0.9688, 0.7812, 0.5625, 0.7812, 0.625, 0.75, 0.625, 0.75, 0.5625, 0.7656, 0.9375, 0.7578, 0.9688, 0.75, 0.9375, 0.7812, 0.5, 0.7812, 0.5625, 0.75, 0.5625, 0.75, 0.5, 0.7812, 0.9375, 0.7734, 0.9688, 0.7656, 0.9375, 0.1797, 0.9688, 0.1719, 1.0, 0.1641, 0.9688])
me_sphere.use_remesh_fix_poles = True
me_sphere.use_remesh_preserve_attributes = False
me_sphere.update()

# ---- objects
ob_sphere = bpy.data.objects.new('Sphere', me_sphere)

# ---- transforms, parenting, visibility, modifiers, constraints
ob_sphere.location = (0.0, 0.0, 0.0)
_m = ob_sphere.modifiers.new('Subdivision', 'SUBSURF')
_m.levels = 2

# ---- collection membership
col_collection.objects.link(ob_sphere)

# ---- scene / render settings (as saved in the file)
scene.frame_start = 1; scene.frame_end = 250; scene.frame_set(1)
scene.render.engine = 'BLENDER_EEVEE_NEXT'
scene.cycles.use_denoising = False
scene.cycles.samples = 128
scene.cycles.sampling_pattern = 'TABULATED_SOBOL'
scene.cycles.use_adaptive_sampling = False
scene.cycles.use_light_tree = False
scene.view_settings.view_transform = 'Filmic'
bpy.context.view_layer.update()

# ---- added for rendering (the .blend has no active camera and no usable light): camera, sun
cam_auto = bpy.data.cameras.new('AutoCamera')
cam_auto.lens = 50.0
cam_auto.sensor_width = 36.0
cam_auto.clip_end = 1000.0
ob_auto_camera = bpy.data.objects.new('AutoCamera', cam_auto)
scene.collection.objects.link(ob_auto_camera)
ob_auto_camera.location = (4.16351, -4.99621, 5.08081)
ob_auto_camera.rotation_euler = (1.09748, -7.21219e-08, 0.694738)
scene.camera = ob_auto_camera
light_auto_sun = bpy.data.lights.new('AutoSun', 'SUN')
light_auto_sun.energy = 3.0
light_auto_sun.angle = 0.0523599
ob_auto_sun = bpy.data.objects.new('AutoSun', light_auto_sun)
scene.collection.objects.link(ob_auto_sun)
ob_auto_sun.rotation_euler = (0.872665, 0.174533, 0.523599)
bpy.context.view_layer.update()
